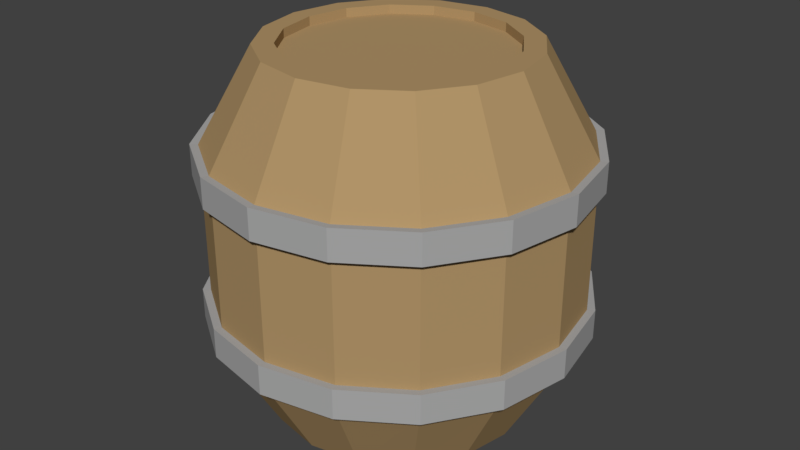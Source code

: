 # Source: CabinetShop.blend  (saved by Blender 2.79.0; exported with 4.5.12 LTS)
import bpy
from mathutils import Matrix  # noqa: F401  (used for matrix-valued properties, if any)

bpy.ops.wm.read_factory_settings(use_empty=True)
scene = bpy.context.scene
scene.name = 'Scene'

# ---- collections
col_collection_1 = bpy.data.collections.new('Collection 1'); scene.collection.children.link(col_collection_1)

# ---- materials (node trees are filled in below, after node groups)
mat_band = bpy.data.materials.new('Band')
mat_band.alpha_threshold = 0.0
mat_band.use_transparent_shadow = False
mat_band.diffuse_color = (0.402, 0.402, 0.402, 1.0)
mat_band.roughness = 0.5
mat_roof = bpy.data.materials.new('Roof')
mat_roof.alpha_threshold = 0.0
mat_roof.use_transparent_shadow = False
mat_roof.diffuse_color = (0.4385, 0.2937, 0.1389, 1.0)
mat_roof.roughness = 0.5
mat_roof.line_color = (0.0, 0.0, 0.0, 1.0)

# ---- material node trees

# ---- world
world_world = bpy.data.worlds.new('World'); scene.world = world_world
world_world.color = (0.05088, 0.05088, 0.05088)
world_world.use_sun_shadow = False
world_world.sun_shadow_jitter_overblur = 0.0
world_world.cycles.sampling_method = 'MANUAL'

# ---- meshes
me_cylinder_001 = bpy.data.meshes.new('Cylinder.001')
me_cylinder_001.from_pydata([(-1.01, 1.938, 0.5468), (-0.7793, 1.938, 0.5927), (-0.5838, 1.938, 0.7233), (-0.4532, 1.938, 0.9188), (-0.4073, 1.938, 1.149), (-0.4532, 1.938, 1.38), (-0.5838, 1.938, 1.575), (-0.7793, 1.938, 1.706), (-1.01, 1.938, 1.752), (-1.24, 1.938, 1.706), (-1.436, 1.938, 1.575), (-1.567, 1.938, 1.38), (-1.612, 1.938, 1.149), (-1.567, 1.938, 0.9188), (-1.436, 1.938, 0.7233), (-1.24, 1.938, 0.5927), (-1.01, 1.431, 0.1494), (-0.6272, 1.431, 0.2255), (-0.3028, 1.431, 0.4423), (-0.08598, 1.431, 0.7667), (-0.00986, 1.431, 1.149), (-0.08598, 1.431, 1.532), (-0.3028, 1.431, 1.857), (-0.6272, 1.431, 2.073), (-1.01, 1.431, 2.149), (-1.393, 1.431, 2.073), (-1.717, 1.431, 1.857), (-1.934, 1.431, 1.532), (-2.01, 1.431, 1.149), (-1.934, 1.431, 0.7667), (-1.717, 1.431, 0.4423), (-1.393, 1.431, 0.2255), (-0.7367, 1.938, 0.4898), (-1.01, 1.938, 0.4355), (-0.505, 1.938, 0.6446), (-0.3503, 1.938, 0.8762), (-0.2959, 1.938, 1.149), (-0.3503, 1.938, 1.423), (-0.505, 1.938, 1.654), (-0.7367, 1.938, 1.809), (-1.01, 1.938, 1.863), (-1.283, 1.938, 1.809), (-1.515, 1.938, 1.654), (-1.669, 1.938, 1.423), (-1.724, 1.938, 1.149), (-1.669, 1.938, 0.8762), (-1.515, 1.938, 0.6446), (-1.283, 1.938, 0.4898), (-0.7793, 1.889, 0.5927), (-1.01, 1.889, 0.5468), (-0.5838, 1.889, 0.7233), (-0.4532, 1.889, 0.9188), (-0.4073, 1.889, 1.149), (-0.4532, 1.889, 1.38), (-0.5838, 1.889, 1.575), (-0.7793, 1.889, 1.706), (-1.01, 1.889, 1.752), (-1.24, 1.889, 1.706), (-1.436, 1.889, 1.575), (-1.567, 1.889, 1.38), (-1.612, 1.889, 1.149), (-1.567, 1.889, 0.9188), (-1.436, 1.889, 0.7233), (-1.24, 1.889, 0.5927), (-0.6272, 1.272, 0.2255), (-0.3028, 1.272, 0.4423), (-0.08598, 1.272, 0.7667), (-0.00986, 1.272, 1.149), (-0.08598, 1.272, 1.532), (-0.3028, 1.272, 1.857), (-0.6272, 1.272, 2.073), (-1.01, 1.272, 2.149), (-1.393, 1.272, 2.073), (-1.717, 1.272, 1.857), (-1.934, 1.272, 1.532), (-2.01, 1.272, 1.149), (-1.934, 1.272, 0.7667), (-1.717, 1.272, 0.4423), (-1.393, 1.272, 0.2255), (-1.01, 1.272, 0.1494), (-1.01, 1.268, 0.107), (-1.01, 1.435, 0.107), (-1.409, 1.435, 0.1863), (-1.747, 1.435, 0.4123), (-1.973, 1.435, 0.7505), (-2.052, 1.435, 1.149), (-1.973, 1.435, 1.548), (-1.747, 1.435, 1.887), (-1.409, 1.435, 2.112), (-1.01, 1.435, 2.192), (-0.6109, 1.435, 2.112), (-0.2728, 1.435, 1.887), (-0.04679, 1.435, 1.548), (0.03256, 1.435, 1.149), (-0.04679, 1.435, 0.7505), (-0.2728, 1.435, 0.4123), (-0.6109, 1.435, 0.1863), (-0.6109, 1.268, 0.1863), (-0.2728, 1.268, 0.4123), (-0.04679, 1.268, 0.7505), (0.03256, 1.268, 1.149), (-0.04679, 1.268, 1.548), (-0.2728, 1.268, 1.887), (-0.6109, 1.268, 2.112), (-1.01, 1.268, 2.192), (-1.409, 1.268, 2.112), (-1.747, 1.268, 1.887), (-1.973, 1.268, 1.548), (-2.052, 1.268, 1.149), (-1.973, 1.268, 0.7505), (-1.747, 1.268, 0.4123), (-1.409, 1.268, 0.1863), (-1.01, -0.06223, 0.5468), (-0.7793, -0.06223, 0.5927), (-0.5838, -0.06223, 0.7233), (-0.4532, -0.06223, 0.9188), (-0.4073, -0.06223, 1.149), (-0.4532, -0.06223, 1.38), (-0.5838, -0.06223, 1.575), (-0.7793, -0.06223, 1.706), (-1.01, -0.06223, 1.752), (-1.24, -0.06223, 1.706), (-1.436, -0.06223, 1.575), (-1.567, -0.06223, 1.38), (-1.612, -0.06223, 1.149), (-1.567, -0.06223, 0.9188), (-1.436, -0.06223, 0.7233), (-1.24, -0.06223, 0.5927), (-1.01, 0.9378, 0.1494), (-0.6272, 0.9378, 0.2255), (-0.3028, 0.9378, 0.4423), (-0.08598, 0.9378, 0.7667), (-0.00986, 0.9378, 1.149), (-0.08598, 0.9378, 1.532), (-0.3028, 0.9378, 1.857), (-0.6272, 0.9378, 2.073), (-1.01, 0.9378, 2.149), (-1.393, 0.9378, 2.073), (-1.717, 0.9378, 1.857), (-1.934, 0.9378, 1.532), (-2.01, 0.9378, 1.149), (-1.934, 0.9378, 0.7667), (-1.717, 0.9378, 0.4423), (-1.393, 0.9378, 0.2255), (-1.01, 0.4443, 0.1494), (-0.6272, 0.4443, 0.2255), (-0.3028, 0.4443, 0.4423), (-0.08598, 0.4443, 0.7667), (-0.00986, 0.4443, 1.149), (-0.08598, 0.4443, 1.532), (-0.3028, 0.4443, 1.857), (-0.6272, 0.4443, 2.073), (-1.01, 0.4443, 2.149), (-1.393, 0.4443, 2.073), (-1.717, 0.4443, 1.857), (-1.934, 0.4443, 1.532), (-2.01, 0.4443, 1.149), (-1.934, 0.4443, 0.7667), (-1.717, 0.4443, 0.4423), (-1.393, 0.4443, 0.2255), (-0.7367, -0.06223, 0.4898), (-1.01, -0.06223, 0.4355), (-0.505, -0.06223, 0.6446), (-0.3503, -0.06223, 0.8762), (-0.2959, -0.06223, 1.149), (-0.3503, -0.06223, 1.423), (-0.505, -0.06223, 1.654), (-0.7367, -0.06223, 1.809), (-1.01, -0.06223, 1.863), (-1.283, -0.06223, 1.809), (-1.515, -0.06223, 1.654), (-1.669, -0.06223, 1.423), (-1.724, -0.06223, 1.149), (-1.669, -0.06223, 0.8762), (-1.515, -0.06223, 0.6446), (-1.283, -0.06223, 0.4898), (-0.7793, -0.01328, 0.5927), (-1.01, -0.01328, 0.5468), (-0.5838, -0.01328, 0.7233), (-0.4532, -0.01328, 0.9188), (-0.4073, -0.01328, 1.149), (-0.4532, -0.01328, 1.38), (-0.5838, -0.01328, 1.575), (-0.7793, -0.01328, 1.706), (-1.01, -0.01328, 1.752), (-1.24, -0.01328, 1.706), (-1.436, -0.01328, 1.575), (-1.567, -0.01328, 1.38), (-1.612, -0.01328, 1.149), (-1.567, -0.01328, 0.9188), (-1.436, -0.01328, 0.7233), (-1.24, -0.01328, 0.5927), (-0.6272, 0.6038, 0.2255), (-0.3028, 0.6038, 0.4423), (-0.08598, 0.6038, 0.7667), (-0.00986, 0.6038, 1.149), (-0.08598, 0.6038, 1.532), (-0.3028, 0.6038, 1.857), (-0.6272, 0.6038, 2.073), (-1.01, 0.6038, 2.149), (-1.393, 0.6038, 2.073), (-1.717, 0.6038, 1.857), (-1.934, 0.6038, 1.532), (-2.01, 0.6038, 1.149), (-1.934, 0.6038, 0.7667), (-1.717, 0.6038, 0.4423), (-1.393, 0.6038, 0.2255), (-1.01, 0.6038, 0.1494), (-1.01, 0.6072, 0.107), (-1.01, 0.4409, 0.107), (-1.409, 0.4409, 0.1863), (-1.747, 0.4409, 0.4123), (-1.973, 0.4409, 0.7505), (-2.052, 0.4409, 1.149), (-1.973, 0.4409, 1.548), (-1.747, 0.4409, 1.887), (-1.409, 0.4409, 2.112), (-1.01, 0.4409, 2.192), (-0.6109, 0.4409, 2.112), (-0.2728, 0.4409, 1.887), (-0.04679, 0.4409, 1.548), (0.03256, 0.4409, 1.149), (-0.04679, 0.4409, 0.7505), (-0.2728, 0.4409, 0.4123), (-0.6109, 0.4409, 0.1863), (-0.6109, 0.6072, 0.1863), (-0.2728, 0.6072, 0.4123), (-0.04679, 0.6072, 0.7505), (0.03256, 0.6072, 1.149), (-0.04679, 0.6072, 1.548), (-0.2728, 0.6072, 1.887), (-0.6109, 0.6072, 2.112), (-1.01, 0.6072, 2.192), (-1.409, 0.6072, 2.112), (-1.747, 0.6072, 1.887), (-1.973, 0.6072, 1.548), (-2.052, 0.6072, 1.149), (-1.973, 0.6072, 0.7505), (-1.747, 0.6072, 0.4123), (-1.409, 0.6072, 0.1863)], [], [(16, 33, 32, 17), (17, 32, 34, 18), (18, 34, 35, 19), (19, 35, 36, 20), (20, 36, 37, 21), (21, 37, 38, 22), (22, 38, 39, 23), (23, 39, 40, 24), (24, 40, 41, 25), (25, 41, 42, 26), (26, 42, 43, 27), (27, 43, 44, 28), (28, 44, 45, 29), (29, 45, 46, 30), (11, 10, 58, 59), (30, 46, 47, 31), (31, 47, 33, 16), (30, 31, 82, 83), (76, 75, 108, 109), (17, 18, 95, 96), (31, 16, 81, 82), (75, 74, 107, 108), (18, 19, 94, 95), (74, 73, 106, 107), (19, 20, 93, 94), (73, 72, 105, 106), (20, 21, 92, 93), (72, 71, 104, 105), (21, 22, 91, 92), (71, 70, 103, 104), (22, 23, 90, 91), (70, 69, 102, 103), (23, 24, 89, 90), (0, 1, 32, 33), (1, 2, 34, 32), (2, 3, 35, 34), (3, 4, 36, 35), (4, 5, 37, 36), (5, 6, 38, 37), (6, 7, 39, 38), (7, 8, 40, 39), (8, 9, 41, 40), (9, 10, 42, 41), (10, 11, 43, 42), (11, 12, 44, 43), (12, 13, 45, 44), (13, 14, 46, 45), (14, 15, 47, 46), (15, 0, 33, 47), (48, 49, 63, 62, 61, 60, 59, 58, 57, 56, 55, 54, 53, 52, 51, 50), (4, 3, 51, 52), (12, 11, 59, 60), (5, 4, 52, 53), (13, 12, 60, 61), (6, 5, 53, 54), (14, 13, 61, 62), (7, 6, 54, 55), (15, 14, 62, 63), (8, 7, 55, 56), (1, 0, 49, 48), (0, 15, 63, 49), (9, 8, 56, 57), (2, 1, 48, 50), (10, 9, 57, 58), (3, 2, 50, 51), (128, 79, 64, 129), (129, 64, 65, 130), (130, 65, 66, 131), (131, 66, 67, 132), (132, 67, 68, 133), (133, 68, 69, 134), (134, 69, 70, 135), (135, 70, 71, 136), (136, 71, 72, 137), (137, 72, 73, 138), (138, 73, 74, 139), (139, 74, 75, 140), (140, 75, 76, 141), (141, 76, 77, 142), (142, 77, 78, 143), (143, 78, 79, 128), (111, 82, 81, 80), (110, 83, 82, 111), (109, 84, 83, 110), (108, 85, 84, 109), (107, 86, 85, 108), (106, 87, 86, 107), (105, 88, 87, 106), (104, 89, 88, 105), (103, 90, 89, 104), (102, 91, 90, 103), (101, 92, 91, 102), (100, 93, 92, 101), (99, 94, 93, 100), (98, 95, 94, 99), (97, 96, 95, 98), (80, 81, 96, 97), (16, 17, 96, 81), (77, 76, 109, 110), (29, 30, 83, 84), (64, 79, 80, 97), (78, 77, 110, 111), (28, 29, 84, 85), (65, 64, 97, 98), (79, 78, 111, 80), (27, 28, 85, 86), (66, 65, 98, 99), (26, 27, 86, 87), (67, 66, 99, 100), (25, 26, 87, 88), (68, 67, 100, 101), (24, 25, 88, 89), (69, 68, 101, 102), (144, 145, 160, 161), (145, 146, 162, 160), (146, 147, 163, 162), (147, 148, 164, 163), (148, 149, 165, 164), (149, 150, 166, 165), (150, 151, 167, 166), (151, 152, 168, 167), (152, 153, 169, 168), (153, 154, 170, 169), (154, 155, 171, 170), (155, 156, 172, 171), (156, 157, 173, 172), (157, 158, 174, 173), (123, 187, 186, 122), (158, 159, 175, 174), (159, 144, 161, 175), (158, 211, 210, 159), (204, 237, 236, 203), (145, 224, 223, 146), (159, 210, 209, 144), (203, 236, 235, 202), (146, 223, 222, 147), (202, 235, 234, 201), (147, 222, 221, 148), (201, 234, 233, 200), (148, 221, 220, 149), (200, 233, 232, 199), (149, 220, 219, 150), (199, 232, 231, 198), (150, 219, 218, 151), (198, 231, 230, 197), (151, 218, 217, 152), (112, 161, 160, 113), (113, 160, 162, 114), (114, 162, 163, 115), (115, 163, 164, 116), (116, 164, 165, 117), (117, 165, 166, 118), (118, 166, 167, 119), (119, 167, 168, 120), (120, 168, 169, 121), (121, 169, 170, 122), (122, 170, 171, 123), (123, 171, 172, 124), (124, 172, 173, 125), (125, 173, 174, 126), (126, 174, 175, 127), (127, 175, 161, 112), (176, 178, 179, 180, 181, 182, 183, 184, 185, 186, 187, 188, 189, 190, 191, 177), (116, 180, 179, 115), (124, 188, 187, 123), (117, 181, 180, 116), (125, 189, 188, 124), (118, 182, 181, 117), (126, 190, 189, 125), (119, 183, 182, 118), (127, 191, 190, 126), (120, 184, 183, 119), (113, 176, 177, 112), (112, 177, 191, 127), (121, 185, 184, 120), (114, 178, 176, 113), (122, 186, 185, 121), (115, 179, 178, 114), (128, 129, 192, 207), (129, 130, 193, 192), (130, 131, 194, 193), (131, 132, 195, 194), (132, 133, 196, 195), (133, 134, 197, 196), (134, 135, 198, 197), (135, 136, 199, 198), (136, 137, 200, 199), (137, 138, 201, 200), (138, 139, 202, 201), (139, 140, 203, 202), (140, 141, 204, 203), (141, 142, 205, 204), (142, 143, 206, 205), (143, 128, 207, 206), (239, 208, 209, 210), (238, 239, 210, 211), (237, 238, 211, 212), (236, 237, 212, 213), (235, 236, 213, 214), (234, 235, 214, 215), (233, 234, 215, 216), (232, 233, 216, 217), (231, 232, 217, 218), (230, 231, 218, 219), (229, 230, 219, 220), (228, 229, 220, 221), (227, 228, 221, 222), (226, 227, 222, 223), (225, 226, 223, 224), (208, 225, 224, 209), (144, 209, 224, 145), (205, 238, 237, 204), (157, 212, 211, 158), (192, 225, 208, 207), (206, 239, 238, 205), (156, 213, 212, 157), (193, 226, 225, 192), (207, 208, 239, 206), (155, 214, 213, 156), (194, 227, 226, 193), (154, 215, 214, 155), (195, 228, 227, 194), (153, 216, 215, 154), (196, 229, 228, 195), (152, 217, 216, 153), (197, 230, 229, 196)])
me_cylinder_001.polygons.foreach_set('material_index', [1, 1, 1, 1, 1, 1, 1, 1, 1, 1, 1, 1, 1, 1, 1, 1, 1, 0, 0, 0, 0, 0, 0, 0, 0, 0, 0, 0, 0, 0, 0, 0, 0, 1, 1, 1, 1, 1, 1, 1, 1, 1, 1, 1, 1, 1, 1, 1, 1, 1, 1, 1, 1, 1, 1, 1, 1, 1, 1, 1, 1, 1, 1, 1, 1, 1, 1, 1, 1, 1, 1, 1, 1, 1, 1, 1, 1, 1, 1, 1, 1, 0, 0, 0, 0, 0, 0, 0, 0, 0, 0, 0, 0, 0, 0, 0, 0, 0, 0, 0, 0, 0, 0, 0, 0, 0, 0, 0, 0, 0, 0, 0, 0, 1, 1, 1, 1, 1, 1, 1, 1, 1, 1, 1, 1, 1, 1, 1, 1, 1, 0, 0, 0, 0, 0, 0, 0, 0, 0, 0, 0, 0, 0, 0, 0, 0, 1, 1, 1, 1, 1, 1, 1, 1, 1, 1, 1, 1, 1, 1, 1, 1, 1, 1, 1, 1, 1, 1, 1, 1, 1, 1, 1, 1, 1, 1, 1, 1, 1, 1, 1, 1, 1, 1, 1, 1, 1, 1, 1, 1, 1, 1, 1, 1, 0, 0, 0, 0, 0, 0, 0, 0, 0, 0, 0, 0, 0, 0, 0, 0, 0, 0, 0, 0, 0, 0, 0, 0, 0, 0, 0, 0, 0, 0, 0, 0])
me_cylinder_001.materials.append(mat_band)
me_cylinder_001.materials.append(mat_roof)
me_cylinder_001.use_remesh_preserve_volume = False
me_cylinder_001.use_remesh_preserve_attributes = False
me_cylinder_001.use_mirror_vertex_groups = False
me_cylinder_001.update()

# ---- objects
ob_cylinder = bpy.data.objects.new('Cylinder', me_cylinder_001)

# ---- transforms, parenting, visibility, modifiers, constraints
ob_cylinder.location = (0.0, 0.0, 0.0)
ob_cylinder.rotation_euler = (1.571, -0.0, 0.0)
ob_cylinder.lineart.crease_threshold = 0.0

# ---- collection membership
col_collection_1.objects.link(ob_cylinder)

# ---- scene / render settings (as saved in the file)
scene.frame_start = 1; scene.frame_end = 250; scene.frame_set(1)
scene.render.engine = 'BLENDER_EEVEE_NEXT'
scene.render.resolution_percentage = 50
scene.render.dither_intensity = 0.0
scene.cycles.use_denoising = False
scene.cycles.samples = 128
scene.cycles.sampling_pattern = 'TABULATED_SOBOL'
scene.cycles.use_adaptive_sampling = False
scene.cycles.use_light_tree = False
scene.cycles.blur_glossy = 0.0
scene.cycles.sample_clamp_indirect = 0.0
scene.view_settings.view_transform = 'Standard'
bpy.context.view_layer.update()

# ---- added for rendering (the .blend has no active camera and no usable light): camera, sun
cam_auto = bpy.data.cameras.new('AutoCamera')
cam_auto.lens = 50.0
cam_auto.sensor_width = 36.0
cam_auto.clip_end = 1000.0
ob_auto_camera = bpy.data.objects.new('AutoCamera', cam_auto)
scene.collection.objects.link(ob_auto_camera)
ob_auto_camera.location = (2.28648, -5.10501, 3.57484)
ob_auto_camera.rotation_euler = (1.09748, -7.21219e-08, 0.694738)
scene.camera = ob_auto_camera
light_auto_sun = bpy.data.lights.new('AutoSun', 'SUN')
light_auto_sun.energy = 3.0
light_auto_sun.angle = 0.0523599
ob_auto_sun = bpy.data.objects.new('AutoSun', light_auto_sun)
scene.collection.objects.link(ob_auto_sun)
ob_auto_sun.rotation_euler = (0.872665, 0.174533, 0.523599)
bpy.context.view_layer.update()
